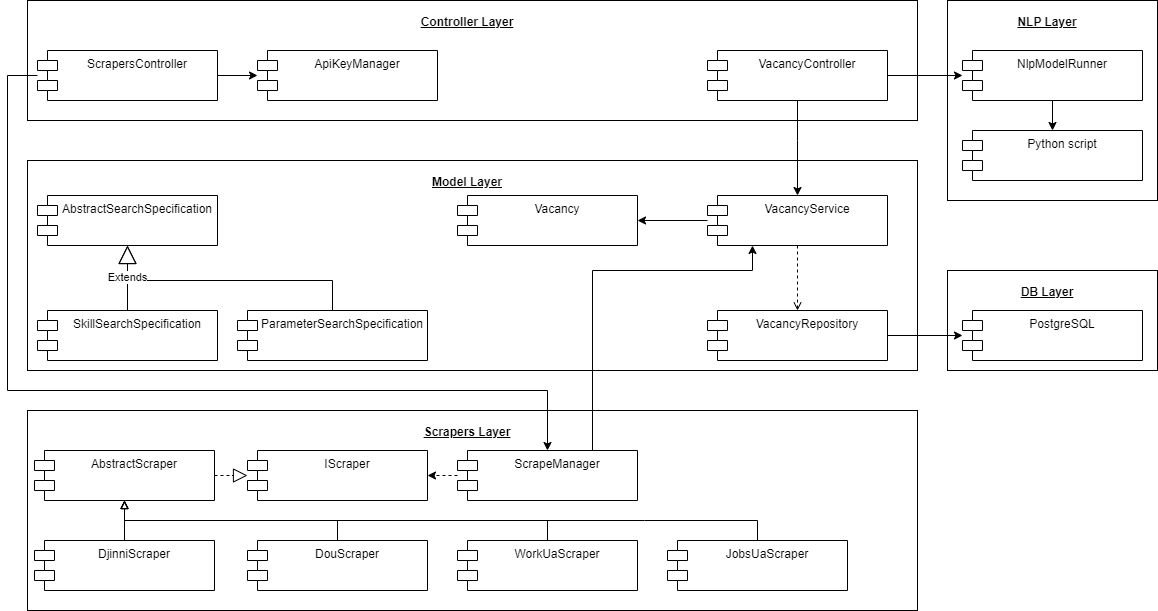

The diagram above was exported from draw.io. Its source (the exported page's mxGraphModel, read from the mxfile embedded in the PNG):
<mxGraphModel dx="1434" dy="699" grid="1" gridSize="10" guides="1" tooltips="1" connect="1" arrows="1" fold="1" page="1" pageScale="1" pageWidth="827" pageHeight="1169" math="0" shadow="0">
  <root>
    <mxCell id="0" />
    <mxCell id="1" parent="0" />
    <mxCell id="psb8umTDNrnP1tM6Qxzg-1" value="Controller Layer" style="verticalAlign=top;align=center;spacingTop=8;spacingLeft=2;spacingRight=12;shape=cube;size=0;direction=south;fontStyle=5;html=1;whiteSpace=wrap;" parent="1" vertex="1">
      <mxGeometry x="40" y="60" width="890" height="120" as="geometry" />
    </mxCell>
    <mxCell id="psb8umTDNrnP1tM6Qxzg-2" value="Scrapers Layer" style="verticalAlign=top;align=center;spacingTop=8;spacingLeft=2;spacingRight=12;shape=cube;size=0;direction=south;fontStyle=5;html=1;whiteSpace=wrap;" parent="1" vertex="1">
      <mxGeometry x="40" y="470" width="890" height="200" as="geometry" />
    </mxCell>
    <mxCell id="psb8umTDNrnP1tM6Qxzg-3" value="Model Layer" style="verticalAlign=top;align=center;spacingTop=8;spacingLeft=2;spacingRight=12;shape=cube;size=0;direction=south;fontStyle=5;html=1;whiteSpace=wrap;" parent="1" vertex="1">
      <mxGeometry x="40" y="220" width="890" height="210" as="geometry" />
    </mxCell>
    <mxCell id="kYAvbT4Al7c0bn9ao0dr-24" value="" style="edgeStyle=orthogonalEdgeStyle;rounded=0;orthogonalLoop=1;jettySize=auto;html=1;" edge="1" parent="1" source="psb8umTDNrnP1tM6Qxzg-6" target="kYAvbT4Al7c0bn9ao0dr-10">
      <mxGeometry relative="1" as="geometry" />
    </mxCell>
    <mxCell id="kYAvbT4Al7c0bn9ao0dr-27" value="" style="edgeStyle=orthogonalEdgeStyle;rounded=0;orthogonalLoop=1;jettySize=auto;html=1;entryX=0.5;entryY=0;entryDx=0;entryDy=0;" edge="1" parent="1" source="psb8umTDNrnP1tM6Qxzg-6" target="psb8umTDNrnP1tM6Qxzg-33">
      <mxGeometry relative="1" as="geometry">
        <Array as="points">
          <mxPoint x="20" y="135" />
          <mxPoint x="20" y="450" />
          <mxPoint x="560" y="450" />
        </Array>
      </mxGeometry>
    </mxCell>
    <mxCell id="psb8umTDNrnP1tM6Qxzg-6" value="ScrapersController" style="shape=module;align=left;spacingLeft=20;align=center;verticalAlign=top;whiteSpace=wrap;html=1;" parent="1" vertex="1">
      <mxGeometry x="50" y="110" width="180" height="50" as="geometry" />
    </mxCell>
    <mxCell id="psb8umTDNrnP1tM6Qxzg-7" value="VacancyController" style="shape=module;align=left;spacingLeft=20;align=center;verticalAlign=top;whiteSpace=wrap;html=1;" parent="1" vertex="1">
      <mxGeometry x="720" y="110" width="180" height="50" as="geometry" />
    </mxCell>
    <mxCell id="psb8umTDNrnP1tM6Qxzg-20" value="Vacancy" style="shape=module;align=left;spacingLeft=20;align=center;verticalAlign=top;whiteSpace=wrap;html=1;" parent="1" vertex="1">
      <mxGeometry x="470" y="255" width="180" height="50" as="geometry" />
    </mxCell>
    <mxCell id="psb8umTDNrnP1tM6Qxzg-31" value="DB Layer" style="verticalAlign=top;align=center;spacingTop=8;spacingLeft=2;spacingRight=12;shape=cube;size=0;direction=south;fontStyle=5;html=1;whiteSpace=wrap;" parent="1" vertex="1">
      <mxGeometry x="960" y="330" width="210" height="100" as="geometry" />
    </mxCell>
    <mxCell id="kYAvbT4Al7c0bn9ao0dr-26" value="" style="edgeStyle=orthogonalEdgeStyle;rounded=0;orthogonalLoop=1;jettySize=auto;html=1;entryX=0.25;entryY=1;entryDx=0;entryDy=0;exitX=0.75;exitY=0;exitDx=0;exitDy=0;" edge="1" parent="1" source="psb8umTDNrnP1tM6Qxzg-33" target="kYAvbT4Al7c0bn9ao0dr-2">
      <mxGeometry relative="1" as="geometry">
        <Array as="points">
          <mxPoint x="605" y="330" />
          <mxPoint x="765" y="330" />
        </Array>
      </mxGeometry>
    </mxCell>
    <mxCell id="psb8umTDNrnP1tM6Qxzg-33" value="ScrapeManager" style="shape=module;align=left;spacingLeft=20;align=center;verticalAlign=top;whiteSpace=wrap;html=1;" parent="1" vertex="1">
      <mxGeometry x="470" y="510" width="180" height="50" as="geometry" />
    </mxCell>
    <mxCell id="psb8umTDNrnP1tM6Qxzg-34" value="IScraper" style="shape=module;align=left;spacingLeft=20;align=center;verticalAlign=top;whiteSpace=wrap;html=1;" parent="1" vertex="1">
      <mxGeometry x="260" y="510" width="180" height="50" as="geometry" />
    </mxCell>
    <mxCell id="psb8umTDNrnP1tM6Qxzg-35" value="AbstractScraper" style="shape=module;align=left;spacingLeft=20;align=center;verticalAlign=top;whiteSpace=wrap;html=1;" parent="1" vertex="1">
      <mxGeometry x="47" y="510" width="180" height="50" as="geometry" />
    </mxCell>
    <mxCell id="psb8umTDNrnP1tM6Qxzg-36" value="DjinniScraper" style="shape=module;align=left;spacingLeft=20;align=center;verticalAlign=top;whiteSpace=wrap;html=1;" parent="1" vertex="1">
      <mxGeometry x="47" y="600" width="180" height="50" as="geometry" />
    </mxCell>
    <mxCell id="psb8umTDNrnP1tM6Qxzg-37" value="DouScraper" style="shape=module;align=left;spacingLeft=20;align=center;verticalAlign=top;whiteSpace=wrap;html=1;" parent="1" vertex="1">
      <mxGeometry x="260" y="600" width="180" height="50" as="geometry" />
    </mxCell>
    <mxCell id="psb8umTDNrnP1tM6Qxzg-38" value="WorkUaScraper" style="shape=module;align=left;spacingLeft=20;align=center;verticalAlign=top;whiteSpace=wrap;html=1;" parent="1" vertex="1">
      <mxGeometry x="470" y="600" width="180" height="50" as="geometry" />
    </mxCell>
    <mxCell id="psb8umTDNrnP1tM6Qxzg-39" value="JobsUaScraper" style="shape=module;align=left;spacingLeft=20;align=center;verticalAlign=top;whiteSpace=wrap;html=1;" parent="1" vertex="1">
      <mxGeometry x="680" y="600" width="180" height="50" as="geometry" />
    </mxCell>
    <mxCell id="psb8umTDNrnP1tM6Qxzg-42" value="NLP Layer" style="verticalAlign=top;align=center;spacingTop=8;spacingLeft=2;spacingRight=12;shape=cube;size=0;direction=south;fontStyle=5;html=1;whiteSpace=wrap;" parent="1" vertex="1">
      <mxGeometry x="960" y="60" width="210" height="200" as="geometry" />
    </mxCell>
    <mxCell id="psb8umTDNrnP1tM6Qxzg-44" value="" style="endArrow=classic;html=1;rounded=0;entryX=1;entryY=0.5;entryDx=0;entryDy=0;dashed=1;" parent="1" source="psb8umTDNrnP1tM6Qxzg-33" target="psb8umTDNrnP1tM6Qxzg-34" edge="1">
      <mxGeometry width="50" height="50" relative="1" as="geometry">
        <mxPoint x="500" y="580" as="sourcePoint" />
        <mxPoint x="550" y="530" as="targetPoint" />
      </mxGeometry>
    </mxCell>
    <mxCell id="psb8umTDNrnP1tM6Qxzg-46" value="" style="endArrow=none;html=1;rounded=0;startArrow=block;startFill=0;endFill=0;entryX=0.5;entryY=0;entryDx=0;entryDy=0;exitX=0.5;exitY=1;exitDx=0;exitDy=0;" parent="1" source="psb8umTDNrnP1tM6Qxzg-35" target="psb8umTDNrnP1tM6Qxzg-36" edge="1">
      <mxGeometry width="50" height="50" relative="1" as="geometry">
        <mxPoint x="500" y="580" as="sourcePoint" />
        <mxPoint x="550" y="530" as="targetPoint" />
        <Array as="points" />
      </mxGeometry>
    </mxCell>
    <mxCell id="psb8umTDNrnP1tM6Qxzg-47" value="" style="endArrow=none;html=1;rounded=0;startArrow=block;startFill=0;endFill=0;entryX=0.5;entryY=0;entryDx=0;entryDy=0;exitX=0.5;exitY=1;exitDx=0;exitDy=0;" parent="1" source="psb8umTDNrnP1tM6Qxzg-35" target="psb8umTDNrnP1tM6Qxzg-37" edge="1">
      <mxGeometry width="50" height="50" relative="1" as="geometry">
        <mxPoint x="657" y="560" as="sourcePoint" />
        <mxPoint x="147" y="605" as="targetPoint" />
        <Array as="points">
          <mxPoint x="137" y="580" />
          <mxPoint x="350" y="580" />
        </Array>
      </mxGeometry>
    </mxCell>
    <mxCell id="psb8umTDNrnP1tM6Qxzg-48" value="" style="endArrow=none;html=1;rounded=0;startArrow=block;startFill=0;endFill=0;entryX=0.5;entryY=0;entryDx=0;entryDy=0;exitX=0.5;exitY=1;exitDx=0;exitDy=0;" parent="1" source="psb8umTDNrnP1tM6Qxzg-35" target="psb8umTDNrnP1tM6Qxzg-38" edge="1">
      <mxGeometry width="50" height="50" relative="1" as="geometry">
        <mxPoint x="657" y="560" as="sourcePoint" />
        <mxPoint x="157" y="615" as="targetPoint" />
        <Array as="points">
          <mxPoint x="137" y="580" />
          <mxPoint x="560" y="580" />
        </Array>
      </mxGeometry>
    </mxCell>
    <mxCell id="psb8umTDNrnP1tM6Qxzg-49" value="" style="endArrow=none;html=1;rounded=0;startArrow=block;startFill=0;endFill=0;entryX=0.5;entryY=0;entryDx=0;entryDy=0;exitX=0.5;exitY=1;exitDx=0;exitDy=0;" parent="1" source="psb8umTDNrnP1tM6Qxzg-35" target="psb8umTDNrnP1tM6Qxzg-39" edge="1">
      <mxGeometry width="50" height="50" relative="1" as="geometry">
        <mxPoint x="140" y="560" as="sourcePoint" />
        <mxPoint x="167" y="625" as="targetPoint" />
        <Array as="points">
          <mxPoint x="137" y="580" />
          <mxPoint x="657" y="580" />
          <mxPoint x="770" y="580" />
        </Array>
      </mxGeometry>
    </mxCell>
    <mxCell id="psb8umTDNrnP1tM6Qxzg-56" value="" style="endArrow=block;dashed=1;endFill=0;endSize=12;html=1;rounded=0;exitX=1;exitY=0.5;exitDx=0;exitDy=0;" parent="1" source="psb8umTDNrnP1tM6Qxzg-35" target="psb8umTDNrnP1tM6Qxzg-34" edge="1">
      <mxGeometry width="160" relative="1" as="geometry">
        <mxPoint x="360" y="650" as="sourcePoint" />
        <mxPoint x="520" y="650" as="targetPoint" />
      </mxGeometry>
    </mxCell>
    <mxCell id="psb8umTDNrnP1tM6Qxzg-57" value="PostgreSQL" style="shape=module;align=left;spacingLeft=20;align=center;verticalAlign=top;whiteSpace=wrap;html=1;" parent="1" vertex="1">
      <mxGeometry x="975" y="370" width="180" height="50" as="geometry" />
    </mxCell>
    <mxCell id="psb8umTDNrnP1tM6Qxzg-58" value="Python script" style="shape=module;align=left;spacingLeft=20;align=center;verticalAlign=top;whiteSpace=wrap;html=1;" parent="1" vertex="1">
      <mxGeometry x="975" y="190" width="180" height="50" as="geometry" />
    </mxCell>
    <mxCell id="kYAvbT4Al7c0bn9ao0dr-1" value="VacancyRepository" style="shape=module;align=left;spacingLeft=20;align=center;verticalAlign=top;whiteSpace=wrap;html=1;" vertex="1" parent="1">
      <mxGeometry x="720" y="370" width="180" height="50" as="geometry" />
    </mxCell>
    <mxCell id="kYAvbT4Al7c0bn9ao0dr-2" value="VacancyService" style="shape=module;align=left;spacingLeft=20;align=center;verticalAlign=top;whiteSpace=wrap;html=1;" vertex="1" parent="1">
      <mxGeometry x="720" y="255" width="180" height="50" as="geometry" />
    </mxCell>
    <mxCell id="kYAvbT4Al7c0bn9ao0dr-4" value="AbstractSearchSpecification" style="shape=module;align=left;spacingLeft=20;align=center;verticalAlign=top;whiteSpace=wrap;html=1;" vertex="1" parent="1">
      <mxGeometry x="50" y="255" width="180" height="50" as="geometry" />
    </mxCell>
    <mxCell id="kYAvbT4Al7c0bn9ao0dr-5" value="ParameterSearchSpecification" style="shape=module;align=left;spacingLeft=20;align=center;verticalAlign=top;whiteSpace=wrap;html=1;" vertex="1" parent="1">
      <mxGeometry x="250" y="370" width="190" height="50" as="geometry" />
    </mxCell>
    <mxCell id="kYAvbT4Al7c0bn9ao0dr-6" value="SkillSearchSpecification" style="shape=module;align=left;spacingLeft=20;align=center;verticalAlign=top;whiteSpace=wrap;html=1;" vertex="1" parent="1">
      <mxGeometry x="50" y="370" width="180" height="50" as="geometry" />
    </mxCell>
    <mxCell id="kYAvbT4Al7c0bn9ao0dr-9" value="NlpModelRunner" style="shape=module;align=left;spacingLeft=20;align=center;verticalAlign=top;whiteSpace=wrap;html=1;" vertex="1" parent="1">
      <mxGeometry x="975" y="110" width="180" height="50" as="geometry" />
    </mxCell>
    <mxCell id="kYAvbT4Al7c0bn9ao0dr-10" value="ApiKeyManager" style="shape=module;align=left;spacingLeft=20;align=center;verticalAlign=top;whiteSpace=wrap;html=1;" vertex="1" parent="1">
      <mxGeometry x="270" y="110" width="180" height="50" as="geometry" />
    </mxCell>
    <mxCell id="kYAvbT4Al7c0bn9ao0dr-12" value="" style="endArrow=block;endSize=16;endFill=0;html=1;rounded=0;exitX=0.5;exitY=0;exitDx=0;exitDy=0;entryX=0.5;entryY=1;entryDx=0;entryDy=0;" edge="1" parent="1" source="kYAvbT4Al7c0bn9ao0dr-5" target="kYAvbT4Al7c0bn9ao0dr-4">
      <mxGeometry x="-0.0588" y="-10" width="160" relative="1" as="geometry">
        <mxPoint x="40" y="365" as="sourcePoint" />
        <mxPoint x="460" y="305" as="targetPoint" />
        <Array as="points">
          <mxPoint x="345" y="340" />
          <mxPoint x="140" y="340" />
        </Array>
        <mxPoint as="offset" />
      </mxGeometry>
    </mxCell>
    <mxCell id="kYAvbT4Al7c0bn9ao0dr-14" value="" style="endArrow=open;html=1;rounded=0;exitX=0.5;exitY=1;exitDx=0;exitDy=0;dashed=1;endFill=0;" edge="1" parent="1" source="kYAvbT4Al7c0bn9ao0dr-2" target="kYAvbT4Al7c0bn9ao0dr-1">
      <mxGeometry width="50" height="50" relative="1" as="geometry">
        <mxPoint x="80" y="400" as="sourcePoint" />
        <mxPoint x="130" y="350" as="targetPoint" />
      </mxGeometry>
    </mxCell>
    <mxCell id="kYAvbT4Al7c0bn9ao0dr-15" value="" style="endArrow=classic;html=1;rounded=0;" edge="1" parent="1" source="kYAvbT4Al7c0bn9ao0dr-2" target="psb8umTDNrnP1tM6Qxzg-20">
      <mxGeometry width="50" height="50" relative="1" as="geometry">
        <mxPoint x="10" y="360" as="sourcePoint" />
        <mxPoint x="60" y="310" as="targetPoint" />
      </mxGeometry>
    </mxCell>
    <mxCell id="kYAvbT4Al7c0bn9ao0dr-16" value="" style="endArrow=classic;html=1;rounded=0;exitX=0.5;exitY=1;exitDx=0;exitDy=0;entryX=0.5;entryY=0;entryDx=0;entryDy=0;" edge="1" parent="1" source="kYAvbT4Al7c0bn9ao0dr-9" target="psb8umTDNrnP1tM6Qxzg-58">
      <mxGeometry width="50" height="50" relative="1" as="geometry">
        <mxPoint x="1150" y="130" as="sourcePoint" />
        <mxPoint x="1180" y="100" as="targetPoint" />
      </mxGeometry>
    </mxCell>
    <mxCell id="kYAvbT4Al7c0bn9ao0dr-18" value="" style="endArrow=classic;html=1;rounded=0;" edge="1" parent="1" source="kYAvbT4Al7c0bn9ao0dr-1" target="psb8umTDNrnP1tM6Qxzg-57">
      <mxGeometry width="50" height="50" relative="1" as="geometry">
        <mxPoint x="500" y="390" as="sourcePoint" />
        <mxPoint x="550" y="340" as="targetPoint" />
      </mxGeometry>
    </mxCell>
    <mxCell id="kYAvbT4Al7c0bn9ao0dr-21" value="" style="endArrow=classic;html=1;rounded=0;" edge="1" parent="1" source="psb8umTDNrnP1tM6Qxzg-7" target="kYAvbT4Al7c0bn9ao0dr-9">
      <mxGeometry width="50" height="50" relative="1" as="geometry">
        <mxPoint x="90" y="190" as="sourcePoint" />
        <mxPoint x="140" y="140" as="targetPoint" />
      </mxGeometry>
    </mxCell>
    <mxCell id="kYAvbT4Al7c0bn9ao0dr-22" value="" style="endArrow=classic;html=1;rounded=0;entryX=0.5;entryY=0;entryDx=0;entryDy=0;exitX=0.5;exitY=1;exitDx=0;exitDy=0;" edge="1" parent="1" source="psb8umTDNrnP1tM6Qxzg-7" target="kYAvbT4Al7c0bn9ao0dr-2">
      <mxGeometry width="50" height="50" relative="1" as="geometry">
        <mxPoint x="200" y="250" as="sourcePoint" />
        <mxPoint x="250" y="200" as="targetPoint" />
        <Array as="points">
          <mxPoint x="810" y="200" />
        </Array>
      </mxGeometry>
    </mxCell>
    <mxCell id="kYAvbT4Al7c0bn9ao0dr-11" value="Extends" style="endArrow=block;endSize=16;endFill=0;html=1;rounded=0;entryX=0.5;entryY=1;entryDx=0;entryDy=0;exitX=0.5;exitY=0;exitDx=0;exitDy=0;" edge="1" parent="1" source="kYAvbT4Al7c0bn9ao0dr-6" target="kYAvbT4Al7c0bn9ao0dr-4">
      <mxGeometry width="160" relative="1" as="geometry">
        <mxPoint x="40" y="365" as="sourcePoint" />
        <mxPoint x="200" y="365" as="targetPoint" />
        <Array as="points">
          <mxPoint x="140" y="330" />
        </Array>
      </mxGeometry>
    </mxCell>
  </root>
</mxGraphModel>